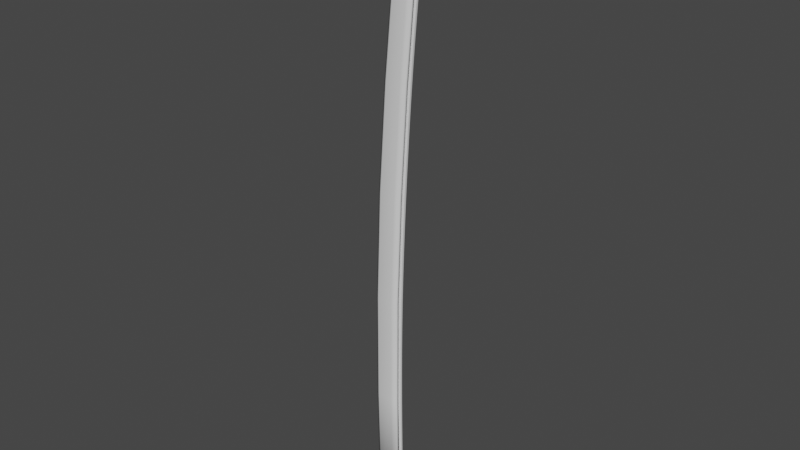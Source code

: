 # Source: katana_sp8_subsurface_BladeDEVITJoinedFacedLoopCutAddCutloops.blend  (saved by Blender 2.90.8; exported with 4.5.12 LTS)
import bpy
from mathutils import Matrix  # noqa: F401  (used for matrix-valued properties, if any)

bpy.ops.wm.read_factory_settings(use_empty=True)
scene = bpy.context.scene
scene.name = 'Scene'

# ---- collections
col_katana = bpy.data.collections.new('Katana'); scene.collection.children.link(col_katana)

# ---- world
world_world = bpy.data.worlds.new('World'); scene.world = world_world
world_world.use_nodes = True; world_world.node_tree.nodes.clear()
_N = world_world.node_tree.nodes; _L = world_world.node_tree.links
n0 = _N.new('ShaderNodeOutputWorld'); n0.name = 'World Output'; n0.location = (300, 300)
n1 = _N.new('ShaderNodeBackground'); n1.name = 'Background'; n1.location = (10, 300)
n1.inputs[0].default_value = (0.05088, 0.05088, 0.05088, 1.0)
_L.new(n1.outputs[0], n0.inputs[0])
n0.is_active_output = True
world_world.color = (0.05088, 0.05088, 0.05088)
world_world.use_sun_shadow = False
world_world.sun_shadow_jitter_overblur = 0.0

# ---- meshes
me_plane_001 = bpy.data.meshes.new('Plane.001')
me_plane_001.from_pydata([(-0.069, -0.004024, -1.09e-09), (0.06917, -0.004024, 0.007877), (-0.07895, 0.6058, -2.17e-08), (0.05922, 0.6058, 0.007877), (-0.07646, 1.211, 3.318e-08), (0.06171, 1.211, 0.007877), (0.08311, 1.808, 0.007877), (0.1177, 2.391, 0.007877), (0.1508, 2.789, 0.007877), (0.1811, 3.089, 0.007877), (0.03463, -0.004024, 0.0107), (0.02468, 0.6058, 0.0107), (0.02717, 1.211, 0.0107), (0.04856, 1.808, 0.0107), (0.0844, 2.391, 0.0107), (0.1186, 2.789, 0.0107), (0.1486, 3.089, 0.0107), (-0.0634, 0.6058, 0.006028), (-0.06092, 1.211, 0.006028), (-0.03952, 1.808, 0.006028), (-0.000372, 2.391, 0.006028), (0.03648, 2.789, 0.006028), (0.0789, 3.089, 0.006028), (-0.05345, -0.004024, 0.006028), (0.08494, 3.134, 0.006028), (0.09412, 3.18, 0.006028), (0.09322, 3.215, 2.168e-07), (0.1062, 3.215, 0.006028), (0.1205, 3.248, 0.006028), (0.1366, 3.275, 0.006028), (0.159, 3.302, 0.006028), (0.1763, 3.327, -0.0001469), (0.1807, 3.317, 0.006028), (0.2081, 3.319, 0.006028), (0.1658, 3.204, 0.008363), (0.1557, 3.147, 0.00953), (0.1789, 3.262, 0.007196), (0.1517, 3.118, 0.01011), (0.1598, 3.175, 0.008947), (0.1722, 3.233, 0.007779), (0.1916, 3.29, 0.006612), (0.1946, 3.204, 0.006953), (0.1879, 3.147, 0.007415), (0.1845, 3.118, 0.007646), (0.2014, 3.262, 0.00649), (0.198, 3.233, 0.006722), (0.2047, 3.29, 0.006259), (0.1912, 3.175, 0.007184), (0.06917, -0.004024, 0.0), (0.05922, 0.6058, 0.0), (0.06171, 1.211, 0.0), (-0.05506, 1.808, 0.0), (0.08311, 1.808, 0.0), (-0.01533, 2.391, 0.0), (0.1177, 2.391, 0.0), (0.02199, 2.789, 0.0), (0.1508, 2.789, 0.0), (0.06595, 3.089, 0.0), (0.1811, 3.089, 0.0), (0.03463, -0.004024, 0.0), (-0.05345, -0.004024, 0.0), (0.07199, 3.134, 0.0), (0.08117, 3.18, 0.0), (0.1076, 3.248, 0.0), (0.1265, 3.281, 0.0), (0.1501, 3.309, 0.0), (0.2089, 3.329, 0.0), (0.2081, 3.319, 0.0), (0.1946, 3.204, 0.0), (0.1879, 3.147, 0.0), (0.1845, 3.118, 0.0), (0.2014, 3.262, 0.0), (0.198, 3.233, 0.0), (0.2047, 3.29, 0.0), (0.1912, 3.175, 0.0)], [], [(10, 1, 3, 11), (11, 3, 5, 12), (12, 5, 6, 13), (13, 6, 7, 14), (14, 7, 8, 15), (15, 8, 9, 16), (21, 15, 16, 22), (20, 14, 15, 21), (19, 13, 14, 20), (18, 12, 13, 19), (17, 11, 12, 18), (23, 10, 11, 17), (0, 23, 17, 2), (2, 17, 18, 4), (4, 18, 19, 51), (51, 19, 20, 53), (53, 20, 21, 55), (55, 21, 22, 57), (57, 22, 24, 61), (61, 24, 25, 62), (62, 25, 27, 26), (26, 27, 28, 63), (63, 28, 29, 64), (64, 29, 30, 65), (65, 30, 32, 31), (31, 32, 33, 66), (16, 37, 24, 22), (25, 24, 37, 35), (27, 25, 35, 38), (28, 27, 38, 34), (29, 28, 34, 39), (30, 29, 39, 36), (32, 30, 36, 40), (33, 32, 40), (9, 43, 37, 16), (35, 37, 43, 42), (38, 35, 42, 47), (34, 38, 47, 41), (39, 34, 41, 45), (36, 39, 45, 44), (40, 36, 44, 46), (33, 40, 46), (42, 43, 70, 69), (6, 5, 50, 52), (43, 9, 58, 70), (1, 10, 59, 48), (10, 23, 60, 59), (44, 45, 72, 71), (3, 1, 48, 49), (23, 0, 60), (45, 41, 68, 72), (7, 6, 52, 54), (46, 44, 71, 73), (47, 42, 69, 74), (66, 33, 67), (8, 7, 54, 56), (5, 3, 49, 50), (33, 46, 73, 67), (41, 47, 74, 68), (9, 8, 56, 58)])
me_plane_001.polygons.foreach_set('use_smooth', [True] * 60)
_k = {(31, 65): 1.0}
me_plane_001.attributes.new('crease_edge', 'FLOAT', 'EDGE').data.foreach_set('value', [_k.get((min(e.vertices), max(e.vertices)), 0.0) for e in me_plane_001.edges])
_uv = me_plane_001.uv_layers.new(name='UVMap')
_uv.uv.foreach_set('vector', [0.75, 0.0, 1.0, 0.0, 1.0, 1.0, 0.75, 1.0, 0.75, 1.0, 1.0, 1.0, 1.0, 1.0, 0.75, 1.0, 0.75, 1.0, 1.0, 1.0, 1.0, 1.0, 0.75, 1.0, 0.75, 1.0, 1.0, 1.0, 1.0, 1.0, 0.75, 1.0, 0.75, 1.0, 1.0, 1.0, 1.0, 1.0, 0.75, 1.0, 0.75, 1.0, 1.0, 1.0, 1.0, 1.0, 0.75, 1.0, 0.1125, 1.0, 0.75, 1.0, 0.75, 1.0, 0.1125, 1.0, 0.1125, 1.0, 0.75, 1.0, 0.75, 1.0, 0.1125, 1.0, 0.1125, 1.0, 0.75, 1.0, 0.75, 1.0, 0.1125, 1.0, 0.1125, 1.0, 0.75, 1.0, 0.75, 1.0, 0.1125, 1.0, 0.1125, 1.0, 0.75, 1.0, 0.75, 1.0, 0.1125, 1.0, 0.1125, 0.0, 0.75, 0.0, 0.75, 1.0, 0.1125, 1.0, 0.0, 0.0, 0.1125, 0.0, 0.1125, 1.0, 0.0, 1.0, 0.0, 1.0, 0.1125, 1.0, 0.1125, 1.0, 0.0, 1.0, 0.0, 1.0, 0.1125, 1.0, 0.1125, 1.0, 0.0, 1.0, 0.0, 1.0, 0.1125, 1.0, 0.1125, 1.0, 0.0, 1.0, 0.0, 1.0, 0.1125, 1.0, 0.1125, 1.0, 0.0, 1.0, 0.0, 1.0, 0.1125, 1.0, 0.1125, 1.0, 0.0, 1.0, 0.0, 1.0, 0.1125, 1.0, 0.1125, 1.0, 0.0, 1.0, 0.0, 1.0, 0.1125, 1.0, 0.1125, 1.0, 0.0, 1.0, 0.0, 1.0, 0.1125, 1.0, 0.1125, 1.0, 0.0, 1.0, 0.0, 1.0, 0.1125, 1.0, 0.1125, 1.0, 0.0, 1.0, 0.0, 1.0, 0.1125, 1.0, 0.1125, 1.0, 0.0, 1.0, 0.0, 1.0, 0.1125, 1.0, 0.1125, 1.0, 0.0, 1.0, 0.0, 1.0, 0.1125, 1.0, 0.1125, 1.0, 0.0, 1.0, 0.0, 1.0, 0.1125, 1.0, 0.1125, 1.0, 0.0, 1.0, 0.75, 1.0, 0.0, 0.0, 0.1125, 1.0, 0.1125, 1.0, 0.1125, 1.0, 0.1125, 1.0, 0.0, 0.0, 0.0, 0.0, 0.1125, 1.0, 0.1125, 1.0, 0.0, 0.0, 0.0, 0.0, 0.1125, 1.0, 0.1125, 1.0, 0.0, 0.0, 0.0, 0.0, 0.1125, 1.0, 0.1125, 1.0, 0.0, 0.0, 0.0, 0.0, 0.1125, 1.0, 0.1125, 1.0, 0.0, 0.0, 0.0, 0.0, 0.1125, 1.0, 0.1125, 1.0, 0.0, 0.0, 0.0, 0.0, 0.1125, 1.0, 0.1125, 1.0, 0.0, 0.0, 1.0, 1.0, 0.0, 0.0, 0.0, 0.0, 0.75, 1.0, 0.0, 0.0, 0.0, 0.0, 0.0, 0.0, 0.0, 0.0, 0.0, 0.0, 0.0, 0.0, 0.0, 0.0, 0.0, 0.0, 0.0, 0.0, 0.0, 0.0, 0.0, 0.0, 0.0, 0.0, 0.0, 0.0, 0.0, 0.0, 0.0, 0.0, 0.0, 0.0, 0.0, 0.0, 0.0, 0.0, 0.0, 0.0, 0.0, 0.0, 0.0, 0.0, 0.0, 0.0, 0.0, 0.0, 0.0, 0.0, 0.1125, 1.0, 0.0, 0.0, 0.0, 0.0, 0.0, 0.0, 0.0, 0.0, 0.0, 0.0, 0.0, 0.0, 1.0, 1.0, 1.0, 1.0, 1.0, 1.0, 1.0, 1.0, 0.0, 0.0, 1.0, 1.0, 1.0, 1.0, 0.0, 0.0, 1.0, 0.0, 0.75, 0.0, 0.75, 0.0, 1.0, 0.0, 0.75, 0.0, 0.1125, 0.0, 0.1125, 0.0, 0.75, 0.0, 0.0, 0.0, 0.0, 0.0, 0.0, 0.0, 0.0, 0.0, 1.0, 1.0, 1.0, 0.0, 1.0, 0.0, 1.0, 1.0, 0.1125, 0.0, 0.0, 0.0, 0.1125, 0.0, 0.0, 0.0, 0.0, 0.0, 0.0, 0.0, 0.0, 0.0, 1.0, 1.0, 1.0, 1.0, 1.0, 1.0, 1.0, 1.0, 0.0, 0.0, 0.0, 0.0, 0.0, 0.0, 0.0, 0.0, 0.0, 0.0, 0.0, 0.0, 0.0, 0.0, 0.0, 0.0, 0.0, 1.0, 0.1125, 1.0, 0.1125, 1.0, 1.0, 1.0, 1.0, 1.0, 1.0, 1.0, 1.0, 1.0, 1.0, 1.0, 1.0, 1.0, 1.0, 1.0, 1.0, 1.0, 0.1125, 1.0, 0.0, 0.0, 0.0, 0.0, 0.1125, 1.0, 0.0, 0.0, 0.0, 0.0, 0.0, 0.0, 0.0, 0.0, 1.0, 1.0, 1.0, 1.0, 1.0, 1.0, 1.0, 1.0])
me_plane_001.use_remesh_fix_poles = True
me_plane_001.use_remesh_preserve_attributes = False
me_plane_001.use_mirror_vertex_groups = False
me_plane_001.update()
me_plane_002 = bpy.data.meshes.new('Plane.002')
me_plane_002.from_pydata([(-0.069, -0.004024, -1.09e-09), (0.06917, -0.004024, 0.007877), (-0.07895, 0.6058, -2.17e-08), (0.05922, 0.6058, 0.007877), (-0.07646, 1.211, 3.318e-08), (0.06171, 1.211, 0.007877), (0.08382, 1.806, 0.007877), (0.1177, 2.391, 0.007877), (0.1508, 2.789, 0.007877), (0.1811, 3.089, 0.007877), (0.03463, -0.004024, 0.0107), (0.02468, 0.6058, 0.0107), (0.02717, 1.211, 0.0107), (0.04856, 1.808, 0.0107), (0.0844, 2.391, 0.0107), (0.1186, 2.789, 0.0107), (0.1486, 3.089, 0.0107), (-0.0634, 0.6058, 0.006028), (-0.06092, 1.211, 0.006028), (-0.03952, 1.808, 0.006028), (-0.000372, 2.391, 0.006028), (0.03648, 2.789, 0.006028), (0.0789, 3.089, 0.006028), (-0.05345, -0.004024, 0.006028), (0.08494, 3.134, 0.006028), (0.09412, 3.18, 0.006028), (0.09322, 3.215, 2.168e-07), (0.1062, 3.215, 0.006028), (0.1205, 3.248, 0.006028), (0.1366, 3.275, 0.006028), (0.159, 3.302, 0.006028), (0.1763, 3.327, -0.0001469), (0.1807, 3.317, 0.006028), (0.2081, 3.319, 0.006028), (0.1658, 3.204, 0.008363), (0.1557, 3.147, 0.00953), (0.1789, 3.262, 0.007196), (0.1517, 3.118, 0.01011), (0.1598, 3.175, 0.008947), (0.1722, 3.233, 0.007779), (0.1916, 3.29, 0.006612), (0.1946, 3.204, 0.006953), (0.1879, 3.147, 0.007415), (0.1845, 3.118, 0.007646), (0.2014, 3.262, 0.00649), (0.198, 3.233, 0.006722), (0.2047, 3.29, 0.006259), (0.1912, 3.175, 0.007184), (0.06917, -0.004024, 0.0), (0.05922, 0.6058, 0.0), (0.06171, 1.211, 0.0), (-0.05506, 1.808, 0.0), (0.08311, 1.808, 0.0), (-0.01533, 2.391, 0.0), (0.1177, 2.391, 0.0), (0.02199, 2.789, 0.0), (0.1508, 2.789, 0.0), (0.06595, 3.089, 0.0), (0.1811, 3.089, 0.0), (0.03463, -0.004024, 0.0), (-0.05345, -0.004024, 0.0), (0.07199, 3.134, 0.0), (0.08117, 3.18, 0.0), (0.1076, 3.248, 0.0), (0.1265, 3.281, 0.0), (0.1501, 3.309, 0.0), (0.2089, 3.329, 0.0), (0.2081, 3.319, 0.0), (0.1946, 3.204, 0.0), (0.1879, 3.147, 0.0), (0.1845, 3.118, 0.0), (0.2014, 3.262, 0.0), (0.198, 3.233, 0.0), (0.2047, 3.29, 0.0), (0.1912, 3.175, 0.0), (0.0381, 0.03607, 0.01055), (0.04144, 0.02888, 0.01029), (0.0479, 0.02476, 0.009761), (0.05554, 0.02482, 0.009134), (0.06231, 0.02904, 0.008573), (0.06636, 0.03628, 0.008227), (0.03422, 0.03715, 0.01055), (0.03755, 0.02995, 0.01029), (0.04401, 0.02584, 0.009761), (0.05165, 0.02589, 0.009134), (0.05842, 0.03011, 0.008573), (0.06248, 0.03736, 0.008227), (0.1743, 3.071, 0.008116), (0.1743, 3.079, 0.008394), (0.1684, 3.084, 0.008915), (0.1609, 3.085, 0.00955), (0.1536, 3.081, 0.01014), (0.1509, 3.075, 0.01044), (0.07889, 1.807, 0.008172), (0.05396, 0.6062, 0.008498), (0.05616, 1.211, 0.008186), (0.05094, 1.808, 0.0105), (0.02585, 0.6059, 0.01082), (0.02812, 1.211, 0.01051), (0.1149, 2.391, 0.008144), (0.147, 2.789, 0.00813), (0.1811, 3.089, 0.007877), (0.1486, 3.089, 0.0107), (0.0789, 3.089, 0.006028), (0.1811, 3.089, 0.0), (0.06595, 3.089, 0.0), (0.08703, 2.391, 0.01047), (0.1191, 2.789, 0.01045), (0.03841, -0.004024, 0.009914), (0.03095, 1.211, 0.009914), (0.05254, 1.808, 0.009914), (0.1217, 2.789, 0.009914), (0.1518, 3.089, 0.009914), (0.155, 3.118, 0.009429), (0.1588, 3.147, 0.008943), (0.1627, 3.175, 0.008457), (0.168, 3.204, 0.007971), (0.1736, 3.233, 0.007485), (0.18, 3.262, 0.007), (0.1979, 3.29, 0.006441), (0.03841, -0.004024, 0.0), (0.02846, 0.6058, 0.009914), (0.08782, 2.391, 0.009914), (0.1518, 3.089, 0.009914), (0.06494, -0.004024, 0.00875), (0.1808, 3.118, 0.00841), (0.1844, 3.147, 0.00807), (0.188, 3.175, 0.007729), (0.1921, 3.204, 0.007389), (0.1956, 3.233, 0.007049), (0.1991, 3.262, 0.006709), (0.06494, -0.004024, 0.0), (0.05748, 1.211, 0.00875), (0.07937, 1.807, 0.00875), (0.1473, 2.789, 0.00875), (0.1775, 3.089, 0.00875), (0.05499, 0.6058, 0.00875), (0.1138, 2.391, 0.00875), (0.1775, 3.089, 0.00875), (0.06353, 3.073, 0.0), (0.1794, 3.073, 0.007877), (0.147, 3.073, 0.0107), (0.07657, 3.073, 0.006028), (0.1794, 3.073, 0.0), (0.1502, 3.073, 0.009914), (0.1758, 3.073, 0.00875), (0.1799, 3.077, 0.007877), (0.1474, 3.077, 0.0107), (0.07718, 3.077, 0.006028), (0.1799, 3.077, 0.0), (0.1506, 3.077, 0.009914), (0.1763, 3.077, 0.00875), (0.06416, 3.077, 0.0), (-0.06977, 0.03869, 0.0), (0.0684, 0.03869, 0.007877), (0.03386, 0.03869, 0.0107), (-0.05422, 0.03869, 0.006028), (0.0684, 0.03869, 0.0), (0.03764, 0.03869, 0.009914), (0.06417, 0.03869, 0.00875), (-0.06961, 0.03025, 0.0), (0.06855, 0.03025, 0.007877), (0.03401, 0.03025, 0.0107), (-0.05407, 0.03025, 0.006028), (0.06855, 0.03025, 0.0), (0.03779, 0.03025, 0.009914), (0.06432, 0.03025, 0.00875), (-0.06949, 0.02333, 0.0), (0.06868, 0.02333, 0.007877), (0.03414, 0.02333, 0.0107), (-0.05395, 0.02333, 0.006028), (0.06868, 0.02333, 0.0), (0.03792, 0.02333, 0.009914), (0.06445, 0.02333, 0.00875), (0.1808, 3.086, 0.007877), (0.1483, 3.086, 0.0107), (0.07844, 3.086, 0.006028), (0.1808, 3.086, 0.0), (0.1515, 3.086, 0.009914), (0.1772, 3.086, 0.00875), (0.06547, 3.086, 0.0)], [(76, 75), (77, 76), (78, 77), (79, 78), (80, 79), (82, 81), (83, 82), (84, 83), (85, 84), (86, 85), (88, 87), (89, 88), (90, 89), (91, 90), (92, 91), (93, 99), (100, 87), (86, 94), (94, 95), (95, 93), (81, 97), (97, 98), (98, 96), (99, 100), (96, 106), (106, 107), (107, 92)], [(159, 154, 3, 136), (136, 3, 5, 132), (132, 5, 6, 133), (133, 6, 7, 137), (137, 7, 8, 134), (138, 101, 9, 135), (103, 102, 16, 22), (20, 14, 15, 21), (19, 13, 14, 20), (18, 12, 13, 19), (17, 11, 12, 18), (156, 155, 11, 17), (153, 156, 17, 2), (2, 17, 18, 4), (4, 18, 19, 51), (51, 19, 20, 53), (53, 20, 21, 55), (105, 103, 22, 57), (57, 22, 24, 61), (61, 24, 25, 62), (62, 25, 27, 26), (26, 27, 28, 63), (63, 28, 29, 64), (64, 29, 30, 65), (65, 30, 32, 31), (31, 32, 33, 66), (16, 37, 24, 22), (25, 24, 37, 35), (27, 25, 35, 38), (28, 27, 38, 34), (29, 28, 34, 39), (30, 29, 39, 36), (32, 30, 36, 40), (33, 32, 40), (112, 113, 37, 16), (126, 125, 43, 42), (127, 126, 42, 47), (128, 127, 47, 41), (129, 128, 41, 45), (130, 129, 45, 44), (119, 130, 44, 46), (42, 43, 70, 69), (6, 5, 50, 52), (43, 9, 58, 70), (108, 10, 59, 120), (10, 23, 60, 59), (44, 45, 72, 71), (168, 1, 48, 171), (23, 0, 60), (45, 41, 68, 72), (7, 6, 52, 54), (46, 44, 71, 73), (47, 42, 69, 74), (66, 33, 67), (8, 7, 54, 56), (5, 3, 49, 50), (33, 46, 73, 67), (41, 47, 74, 68), (140, 8, 56, 143), (9, 101, 104, 58), (180, 176, 103, 105), (176, 175, 102, 103), (179, 174, 101, 138), (175, 178, 123, 102), (144, 145, 151, 150), (40, 36, 118, 119), (36, 39, 117, 118), (39, 34, 116, 117), (34, 38, 115, 116), (38, 35, 114, 115), (35, 37, 113, 114), (124, 108, 120, 131), (102, 123, 112, 16), (14, 122, 111, 15), (13, 110, 122, 14), (12, 109, 110, 13), (11, 121, 109, 12), (155, 158, 121, 11), (9, 43, 125, 135), (1, 124, 131, 48), (135, 125, 113, 112), (119, 118, 130), (178, 179, 138, 123), (118, 117, 129, 130), (117, 116, 128, 129), (116, 115, 127, 128), (115, 114, 126, 127), (114, 113, 125, 126), (123, 138, 135, 112), (122, 137, 134, 111), (110, 133, 137, 122), (109, 132, 133, 110), (121, 136, 132, 109), (33, 40, 119, 46), (158, 159, 136, 121), (15, 111, 144, 141), (134, 8, 140, 145), (21, 15, 141, 142), (55, 21, 142, 139), (146, 140, 143, 149), (166, 159, 158, 165), (174, 146, 149, 177), (141, 144, 150, 147), (145, 140, 146, 151), (142, 141, 147, 148), (139, 142, 148, 152), (172, 173, 166, 165), (162, 165, 158, 155), (3, 154, 157, 49), (160, 163, 156, 153), (163, 162, 155, 156), (166, 161, 154, 159), (173, 168, 161, 166), (170, 169, 162, 163), (167, 170, 163, 160), (169, 172, 165, 162), (124, 173, 172, 108), (154, 161, 164, 157), (150, 151, 179, 178), (10, 108, 172, 169), (0, 23, 170, 167), (23, 10, 169, 170), (124, 1, 168, 173), (161, 168, 171, 164), (101, 174, 177, 104), (147, 150, 178, 175), (151, 146, 174, 179), (148, 147, 175, 176), (152, 148, 176, 180), (111, 134, 145, 144)])
me_plane_002.polygons.foreach_set('use_smooth', [True] * 130)
_k = {(0, 167): 1.0, (48, 131): 1.0, (49, 50): 1.0, (50, 52): 1.0, (54, 56): 1.0, (53, 55): 1.0, (58, 104): 1.0, (55, 139): 1.0, (59, 60): 1.0, (57, 61): 1.0, (61, 62): 1.0, (63, 64): 1.0, (64, 65): 1.0, (66, 67): 1.0, (67, 73): 1.0, (68, 74): 1.0, (69, 70): 1.0, (58, 70): 1.0, (71, 72): 1.0, (68, 72): 1.0, (71, 73): 1.0, (69, 74): 1.0, (2, 4): 1.0, (4, 51): 1.0, (51, 53): 1.0, (26, 62): 1.0, (26, 63): 1.0, (31, 65): 1.0, (31, 66): 1.0, (49, 157): 1.0, (52, 54): 1.0, (0, 60): 1.0, (104, 177): 1.0, (57, 105): 1.0, (59, 120): 1.0, (139, 152): 1.0, (56, 143): 1.0, (120, 131): 1.0, (143, 149): 1.0, (152, 180): 1.0, (2, 153): 1.0, (157, 164): 1.0, (153, 160): 1.0, (164, 171): 1.0, (160, 167): 1.0, (48, 171): 1.0, (149, 177): 1.0, (105, 180): 1.0}
me_plane_002.attributes.new('crease_edge', 'FLOAT', 'EDGE').data.foreach_set('value', [_k.get((min(e.vertices), max(e.vertices)), 0.0) for e in me_plane_002.edges])
_uv = me_plane_002.uv_layers.new(name='UVMap')
_uv.uv.foreach_set('vector', [0.9226, 0.07754, 1.0, 0.07754, 1.0, 1.0, 0.9226, 1.0, 0.9226, 1.0, 1.0, 1.0, 1.0, 1.0, 0.9226, 1.0, 0.9226, 1.0, 1.0, 1.0, 1.0, 1.0, 0.9226, 1.0, 0.9226, 1.0, 1.0, 1.0, 1.0, 1.0, 0.9226, 1.0, 0.9226, 1.0, 1.0, 1.0, 1.0, 1.0, 0.9226, 1.0, 0.9226, 1.0, 1.0, 1.0, 1.0, 1.0, 0.9201, 1.0, 0.1125, 1.0, 0.75, 1.0, 0.75, 1.0, 0.1125, 1.0, 0.1125, 1.0, 0.75, 1.0, 0.75, 1.0, 0.1125, 1.0, 0.1125, 1.0, 0.75, 1.0, 0.75, 1.0, 0.1125, 1.0, 0.1125, 1.0, 0.75, 1.0, 0.75, 1.0, 0.1125, 1.0, 0.1125, 1.0, 0.75, 1.0, 0.75, 1.0, 0.1125, 1.0, 0.1125, 0.07754, 0.75, 0.07754, 0.75, 1.0, 0.1125, 1.0, 0.0, 0.07754, 0.1125, 0.07754, 0.1125, 1.0, 0.0, 1.0, 0.0, 1.0, 0.1125, 1.0, 0.1125, 1.0, 0.0, 1.0, 0.0, 1.0, 0.1125, 1.0, 0.1125, 1.0, 0.0, 1.0, 0.0, 1.0, 0.1125, 1.0, 0.1125, 1.0, 0.0, 1.0, 0.0, 1.0, 0.1125, 1.0, 0.1125, 1.0, 0.0, 1.0, 0.0, 1.0, 0.1125, 1.0, 0.1125, 1.0, 0.0, 1.0, 0.0, 1.0, 0.1125, 1.0, 0.1125, 1.0, 0.0, 1.0, 0.0, 1.0, 0.1125, 1.0, 0.1125, 1.0, 0.0, 1.0, 0.0, 1.0, 0.1125, 1.0, 0.1125, 1.0, 0.0, 1.0, 0.0, 1.0, 0.1125, 1.0, 0.1125, 1.0, 0.0, 1.0, 0.0, 1.0, 0.1125, 1.0, 0.1125, 1.0, 0.0, 1.0, 0.0, 1.0, 0.1125, 1.0, 0.1125, 1.0, 0.0, 1.0, 0.0, 1.0, 0.1125, 1.0, 0.1125, 1.0, 0.0, 1.0, 0.0, 1.0, 0.1125, 1.0, 0.1125, 1.0, 0.0, 1.0, 0.75, 1.0, 0.0, 0.0, 0.1125, 1.0, 0.1125, 1.0, 0.1125, 1.0, 0.1125, 1.0, 0.0, 0.0, 0.0, 0.0, 0.1125, 1.0, 0.1125, 1.0, 0.0, 0.0, 0.0, 0.0, 0.1125, 1.0, 0.1125, 1.0, 0.0, 0.0, 0.0, 0.0, 0.1125, 1.0, 0.1125, 1.0, 0.0, 0.0, 0.0, 0.0, 0.1125, 1.0, 0.1125, 1.0, 0.0, 0.0, 0.0, 0.0, 0.1125, 1.0, 0.1125, 1.0, 0.0, 0.0, 0.0, 0.0, 0.1125, 1.0, 0.1125, 1.0, 0.0, 0.0, 0.8194, 1.0, 0.0, 0.0, 0.0, 0.0, 0.75, 1.0, 0.0, 0.0, 0.00105, 8.266e-07, 0.0, 0.0, 0.0, 0.0, 0.0, 0.0, 0.0, 0.0, 0.0, 0.0, 0.0, 0.0, 0.0, 0.0, 0.0, 0.0, 0.0, 0.0, 0.0, 0.0, 0.0, 0.0, 0.0, 0.0, 0.0, 0.0, 0.0, 0.0, 0.0, 0.0, 0.0, 0.0, 0.0, 0.0, 0.0, 0.0, 1.154e-07, 1.025e-06, 0.0, 0.0, 0.0, 0.0, 0.0, 0.0, 0.0, 0.0, 0.0, 0.0, 0.0, 0.0, 0.0, 0.0, 1.0, 1.0, 1.0, 1.0, 1.0, 1.0, 1.0, 1.0, 0.0, 0.0, 1.0, 1.0, 1.0, 1.0, 0.0, 0.0, 0.8194, 0.0, 0.75, 0.0, 0.75, 0.0, 0.8194, 0.0, 0.75, 0.0, 0.1125, 0.0, 0.1125, 0.0, 0.75, 0.0, 0.0, 0.0, 0.0, 0.0, 0.0, 0.0, 0.0, 0.0, 1.0, 0.04967, 1.0, 0.0, 1.0, 0.0, 1.0, 0.04967, 0.1125, 0.0, 0.0, 0.0, 0.1125, 0.0, 0.0, 0.0, 0.0, 0.0, 0.0, 0.0, 0.0, 0.0, 1.0, 1.0, 1.0, 1.0, 1.0, 1.0, 1.0, 1.0, 0.0, 0.0, 0.0, 0.0, 0.0, 0.0, 0.0, 0.0, 0.0, 0.0, 0.0, 0.0, 0.0, 0.0, 0.0, 0.0, 0.0, 1.0, 0.1125, 1.0, 0.1125, 1.0, 1.0, 1.0, 1.0, 1.0, 1.0, 1.0, 1.0, 1.0, 1.0, 1.0, 1.0, 1.0, 1.0, 1.0, 1.0, 1.0, 0.1125, 1.0, 0.0, 0.0, 0.0, 0.0, 0.1125, 1.0, 0.0, 0.0, 0.0, 0.0, 0.0, 0.0, 0.0, 0.0, 1.0, 1.0, 1.0, 1.0, 1.0, 1.0, 1.0, 1.0, 1.0, 1.0, 1.0, 1.0, 1.0, 1.0, 1.0, 1.0, 1.146e-05, 1.0, 0.1125, 1.0, 0.1125, 1.0, 0.0, 1.0, 0.1125, 1.0, 0.75, 1.0, 0.75, 1.0, 0.1125, 1.0, 0.9226, 1.0, 1.0, 1.0, 1.0, 1.0, 0.9226, 1.0, 0.75, 1.0, 0.8194, 1.0, 0.8194, 1.0, 0.75, 1.0, 0.8194, 1.0, 0.9226, 1.0, 0.9226, 1.0, 0.8194, 1.0, 0.0, 0.0, 0.0, 0.0, 0.0, 0.0, 0.0, 0.0, 0.0, 0.0, 0.0, 0.0, 0.0, 0.0, 0.0, 0.0, 0.0, 0.0, 0.0, 0.0, 0.0, 0.0, 0.0, 0.0, 0.0, 0.0, 0.0, 0.0, 0.0, 0.0, 0.0, 0.0, 0.0, 0.0, 0.0, 0.0, 0.0, 0.0, 0.0, 0.0, 0.0, 0.0, 0.0, 0.0, 0.0, 0.0, 0.0, 0.0, 0.9226, 0.0, 0.8194, 0.0, 0.8194, 0.0, 0.9226, 0.0, 0.75, 1.0, 0.8194, 1.0, 0.8194, 1.0, 0.75, 1.0, 0.75, 1.0, 0.8194, 1.0, 0.8194, 1.0, 0.75, 1.0, 0.75, 1.0, 0.8194, 1.0, 0.8194, 1.0, 0.75, 1.0, 0.75, 1.0, 0.8194, 1.0, 0.8194, 1.0, 0.75, 1.0, 0.75, 1.0, 0.8194, 1.0, 0.8194, 1.0, 0.75, 1.0, 0.75, 0.07754, 0.8194, 0.07754, 0.8194, 1.0, 0.75, 1.0, 1.0, 1.0, 0.0, 0.0, 0.00105, 8.266e-07, 0.9201, 1.0, 1.0, 0.0, 0.9226, 0.0, 0.9226, 0.0, 1.0, 0.0, 0.9201, 1.0, 0.00105, 8.266e-07, 0.0, 0.0, 0.8194, 1.0, 0.0, 0.0, 0.0, 0.0, 0.0, 0.0, 0.8194, 1.0, 0.9226, 1.0, 0.9226, 1.0, 0.8194, 1.0, 0.0, 0.0, 0.0, 0.0, 0.0, 0.0, 0.0, 0.0, 0.0, 0.0, 0.0, 0.0, 0.0, 0.0, 0.0, 0.0, 0.0, 0.0, 0.0, 0.0, 0.0, 0.0, 0.0, 0.0, 0.0, 0.0, 0.0, 0.0, 0.0, 0.0, 0.0, 0.0, 0.0, 0.0, 0.0, 0.0, 0.00105, 8.266e-07, 0.0, 0.0, 0.8194, 1.0, 0.9226, 1.0, 0.9201, 1.0, 0.8194, 1.0, 0.8194, 1.0, 0.9226, 1.0, 0.9226, 1.0, 0.8194, 1.0, 0.8194, 1.0, 0.9226, 1.0, 0.9226, 1.0, 0.8194, 1.0, 0.8194, 1.0, 0.9226, 1.0, 0.9226, 1.0, 0.8194, 1.0, 0.8194, 1.0, 0.9226, 1.0, 0.9226, 1.0, 0.8194, 1.0, 0.1125, 1.0, 0.0, 0.0, 1.154e-07, 1.025e-06, 0.0, 0.0, 0.8194, 0.07754, 0.9226, 0.07754, 0.9226, 1.0, 0.8194, 1.0, 0.75, 1.0, 0.8194, 1.0, 0.8194, 1.0, 0.75, 1.0, 0.9226, 1.0, 1.0, 1.0, 1.0, 1.0, 0.9226, 1.0, 0.1125, 1.0, 0.75, 1.0, 0.75, 1.0, 0.1125, 1.0, 0.0, 1.0, 0.1125, 1.0, 0.1125, 1.0, 0.0, 1.0, 1.0, 1.0, 1.0, 1.0, 1.0, 1.0, 1.0, 1.0, 0.9226, 0.06223, 0.9226, 0.07754, 0.8194, 0.07754, 0.8194, 0.06223, 1.0, 1.0, 1.0, 1.0, 1.0, 1.0, 1.0, 1.0, 0.75, 1.0, 0.8194, 1.0, 0.8194, 1.0, 0.75, 1.0, 0.9226, 1.0, 1.0, 1.0, 1.0, 1.0, 0.9226, 1.0, 0.1125, 1.0, 0.75, 1.0, 0.75, 1.0, 0.1125, 1.0, 0.0, 1.0, 0.1125, 1.0, 0.1125, 1.0, -3.107e-05, 1.0, 0.8194, 0.04967, 0.9226, 0.04967, 0.9226, 0.06223, 0.8194, 0.06223, 0.75, 0.06223, 0.8194, 0.06223, 0.8194, 0.07754, 0.75, 0.07754, 1.0, 1.0, 1.0, 0.07754, 1.0, 0.07754, 1.0, 1.0, 0.0, 0.06223, 0.1125, 0.06223, 0.1125, 0.07754, 0.0, 0.07754, 0.1125, 0.06223, 0.75, 0.06223, 0.75, 0.07754, 0.1125, 0.07754, 0.9226, 0.06223, 1.0, 0.06223, 1.0, 0.07754, 0.9226, 0.07754, 0.9226, 0.04967, 1.0, 0.04967, 1.0, 0.06223, 0.9226, 0.06223, 0.1125, 0.04967, 0.75, 0.04967, 0.75, 0.06223, 0.1125, 0.06223, -3.317e-08, 0.04967, 0.1125, 0.04967, 0.1125, 0.06223, 0.0, 0.06223, 0.75, 0.04967, 0.8194, 0.04967, 0.8194, 0.06223, 0.75, 0.06223, 0.9226, 0.0, 0.9226, 0.04967, 0.8194, 0.04967, 0.8194, 0.0, 1.0, 0.07754, 1.0, 0.06223, 1.0, 0.06223, 1.0, 0.07754, 0.8194, 1.0, 0.9226, 1.0, 0.9226, 1.0, 0.8194, 1.0, 0.75, 0.0, 0.8194, 0.0, 0.8194, 0.04967, 0.75, 0.04967, 0.0, 0.0, 0.1125, 0.0, 0.1125, 0.04967, -3.317e-08, 0.04967, 0.1125, 0.0, 0.75, 0.0, 0.75, 0.04967, 0.1125, 0.04967, 0.9226, 0.0, 1.0, 0.0, 1.0, 0.04967, 0.9226, 0.04967, 1.0, 0.06223, 1.0, 0.04967, 1.0, 0.04967, 1.0, 0.06223, 1.0, 1.0, 1.0, 1.0, 1.0, 1.0, 1.0, 1.0, 0.75, 1.0, 0.8194, 1.0, 0.8194, 1.0, 0.75, 1.0, 0.9226, 1.0, 1.0, 1.0, 1.0, 1.0, 0.9226, 1.0, 0.1125, 1.0, 0.75, 1.0, 0.75, 1.0, 0.1125, 1.0, -3.107e-05, 1.0, 0.1125, 1.0, 0.1125, 1.0, 1.146e-05, 1.0, 0.8194, 1.0, 0.9226, 1.0, 0.9226, 1.0, 0.8194, 1.0])
me_plane_002.use_remesh_fix_poles = True
me_plane_002.use_remesh_preserve_attributes = False
me_plane_002.use_mirror_vertex_groups = False
me_plane_002.update()

# ---- objects
ob_referenceimage = bpy.data.objects.new('ReferenceImage', None)
ob_blade_lowpoly = bpy.data.objects.new('Blade_LowPoly', me_plane_001)
ob_blade_highpoly = bpy.data.objects.new('Blade_HighPoly', me_plane_002)

# ---- transforms, parenting, visibility, modifiers, constraints
ob_referenceimage.location = (0.01272, 11.01, 0.9115)
ob_referenceimage.rotation_euler = (1.571, 1.602, -0.0)
ob_referenceimage.empty_display_type = 'IMAGE'
ob_referenceimage.empty_display_size = 5.0
ob_referenceimage.lineart.crease_threshold = 0.0
ob_blade_lowpoly.location = (-0.002353, -0.02794, 0.004427)
ob_blade_lowpoly.rotation_euler = (1.571, -0.0, 0.0)
ob_blade_lowpoly.lineart.crease_threshold = 0.0
_m = ob_blade_lowpoly.modifiers.new('Mirror', 'MIRROR')
_m.use_axis = (False, False, True)
_m.use_clip = True
ob_blade_highpoly.location = (0.0, 0.0, 0.0)
ob_blade_highpoly.rotation_euler = (1.571, -0.0, 0.0)
ob_blade_highpoly.lineart.crease_threshold = 0.0
_m = ob_blade_highpoly.modifiers.new('Mirror', 'MIRROR')
_m.use_axis = (False, False, True)
_m.use_clip = True
_m = ob_blade_highpoly.modifiers.new('Bevel', 'BEVEL')
_m.width = 0.002
_m.width_pct = 0.002
_m.segments = 3
_m.limit_method = 'WEIGHT'
_m.use_clamp_overlap = False
_m.profile = 0.7037
_m = ob_blade_highpoly.modifiers.new('Subdivision', 'SUBSURF')
_m.uv_smooth = 'PRESERVE_CORNERS'
_m.levels = 2
_m.show_only_control_edges = False

# ---- collection membership
scene.collection.objects.link(ob_referenceimage)
col_katana.objects.link(ob_blade_lowpoly)
col_katana.objects.link(ob_blade_highpoly)

# ---- scene / render settings (as saved in the file)
scene.frame_start = 1; scene.frame_end = 250; scene.frame_set(30)
scene.render.engine = 'BLENDER_EEVEE_NEXT'
scene.cycles.use_denoising = False
scene.cycles.samples = 128
scene.cycles.sampling_pattern = 'TABULATED_SOBOL'
scene.cycles.use_adaptive_sampling = False
scene.cycles.use_light_tree = False
scene.view_settings.view_transform = 'Filmic'
bpy.context.view_layer.update()

# ---- added for rendering (the .blend has no active camera and no usable light): camera, sun
cam_auto = bpy.data.cameras.new('AutoCamera')
cam_auto.lens = 50.0
cam_auto.sensor_width = 36.0
cam_auto.clip_end = 1000.0
ob_auto_camera = bpy.data.objects.new('AutoCamera', cam_auto)
scene.collection.objects.link(ob_auto_camera)
ob_auto_camera.location = (3.16358, -3.73376, 4.14461)
ob_auto_camera.rotation_euler = (1.09748, -7.21219e-08, 0.694738)
scene.camera = ob_auto_camera
light_auto_sun = bpy.data.lights.new('AutoSun', 'SUN')
light_auto_sun.energy = 3.0
light_auto_sun.angle = 0.0523599
ob_auto_sun = bpy.data.objects.new('AutoSun', light_auto_sun)
scene.collection.objects.link(ob_auto_sun)
ob_auto_sun.rotation_euler = (0.872665, 0.174533, 0.523599)
bpy.context.view_layer.update()
